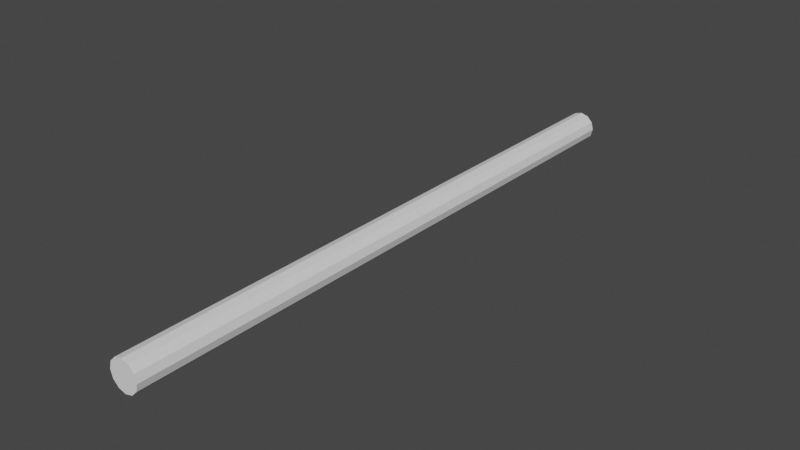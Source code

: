 # Source: ropeChain.blend  (saved by Blender 2.83.21; exported with 4.5.12 LTS)
import bpy
from mathutils import Matrix  # noqa: F401  (used for matrix-valued properties, if any)

bpy.ops.wm.read_factory_settings(use_empty=True)
scene = bpy.context.scene
scene.name = 'Scene'

# ---- collections
col_collection = bpy.data.collections.new('Collection'); scene.collection.children.link(col_collection)

# ---- world
world_world = bpy.data.worlds.new('World'); scene.world = world_world
world_world.use_nodes = True; world_world.node_tree.nodes.clear()
_N = world_world.node_tree.nodes; _L = world_world.node_tree.links
n0 = _N.new('ShaderNodeOutputWorld'); n0.name = 'World Output'; n0.location = (300, 300)
n1 = _N.new('ShaderNodeBackground'); n1.name = 'Background'; n1.location = (10, 300)
n1.inputs[0].default_value = (0.05088, 0.05088, 0.05088, 1.0)
_L.new(n1.outputs[0], n0.inputs[0])
n0.is_active_output = True
world_world.color = (0.05088, 0.05088, 0.05088)
world_world.use_sun_shadow = False
world_world.sun_shadow_jitter_overblur = 0.0

# ---- meshes
me_cylinder = bpy.data.meshes.new('Cylinder')
me_cylinder.from_pydata([(-8.949e-09, 4.0, -6.101), (-8.949e-09, 8.0, -6.1), (0.04957, 4.0, -6.087), (0.04957, 8.0, -6.087), (0.08586, 4.0, -6.05), (0.08586, 8.0, -6.05), (0.09914, 4.0, -6.0), (0.09914, 8.0, -6.0), (0.08586, 4.0, -5.95), (0.08586, 8.0, -5.95), (0.04957, 4.0, -5.913), (0.04957, 8.0, -5.913), (6.021e-09, 4.0, -5.9), (6.021e-09, 8.0, -5.899), (-0.04957, 4.0, -5.913), (-0.04957, 8.0, -5.913), (-0.08586, 4.0, -5.95), (-0.08586, 8.0, -5.95), (-0.09914, 4.0, -6.0), (-0.09914, 8.0, -6.0), (-0.08586, 4.0, -6.05), (-0.08586, 8.0, -6.05), (-0.04957, 4.0, -6.087), (-0.04957, 8.0, -6.087), (-8.949e-09, 6.0, -6.101), (0.04957, 6.0, -6.087), (0.08586, 6.0, -6.05), (0.09914, 6.0, -6.0), (0.08586, 6.0, -5.95), (0.04957, 6.0, -5.913), (6.021e-09, 6.0, -5.899), (-0.04957, 6.0, -5.913), (-0.08586, 6.0, -5.95), (-0.09914, 6.0, -6.0), (-0.08586, 6.0, -6.05), (-0.04957, 6.0, -6.087), (0.04957, 5.0, -6.087), (0.08586, 5.0, -6.05), (0.09914, 5.0, -6.0), (0.08586, 5.0, -5.95), (0.04957, 5.0, -5.913), (6.021e-09, 5.0, -5.899), (-0.04957, 5.0, -5.913), (-0.08586, 5.0, -5.95), (-0.09914, 5.0, -6.0), (-0.08586, 5.0, -6.05), (-0.04957, 5.0, -6.087), (-8.949e-09, 5.0, -6.101), (-8.949e-09, 7.0, -6.101), (0.04957, 7.0, -6.087), (0.08586, 7.0, -6.05), (0.09914, 7.0, -6.0), (0.08586, 7.0, -5.95), (0.04957, 7.0, -5.913), (6.021e-09, 7.0, -5.899), (-0.04957, 7.0, -5.913), (-0.08586, 7.0, -5.95), (-0.09914, 7.0, -6.0), (-0.08586, 7.0, -6.05), (-0.04957, 7.0, -6.087), (0.04957, 6.5, -6.087), (0.08586, 6.5, -6.05), (0.09914, 6.5, -6.0), (0.08586, 6.5, -5.95), (0.04957, 6.5, -5.913), (6.021e-09, 6.5, -5.899), (-0.04957, 6.5, -5.913), (-0.08586, 6.5, -5.95), (-0.09914, 6.5, -6.0), (-0.08586, 6.5, -6.05), (-0.04957, 6.5, -6.087), (-8.949e-09, 6.5, -6.101), (-8.949e-09, 7.5, -6.101), (0.04957, 7.5, -6.087), (0.08586, 7.5, -6.05), (0.09914, 7.5, -6.0), (0.08586, 7.5, -5.95), (0.04957, 7.5, -5.913), (6.021e-09, 7.5, -5.899), (-0.04957, 7.5, -5.913), (-0.08586, 7.5, -5.95), (-0.09914, 7.5, -6.0), (-0.08586, 7.5, -6.05), (-0.04957, 7.5, -6.087), (-8.949e-09, 5.5, -6.101), (0.04957, 5.5, -6.087), (0.08586, 5.5, -6.05), (0.09914, 5.5, -6.0), (0.08586, 5.5, -5.95), (0.04957, 5.5, -5.913), (6.021e-09, 5.5, -5.899), (-0.04957, 5.5, -5.913), (-0.08586, 5.5, -5.95), (-0.09914, 5.5, -6.0), (-0.08586, 5.5, -6.05), (-0.04957, 5.5, -6.087), (0.04957, 4.5, -6.087), (0.08586, 4.5, -6.05), (0.09914, 4.5, -6.0), (0.08586, 4.5, -5.95), (0.04957, 4.5, -5.913), (6.021e-09, 4.5, -5.899), (-0.04957, 4.5, -5.913), (-0.08586, 4.5, -5.95), (-0.09914, 4.5, -6.0), (-0.08586, 4.5, -6.05), (-0.04957, 4.5, -6.087), (-8.949e-09, 4.5, -6.101)], [], [(72, 1, 3, 73), (73, 3, 5, 74), (74, 5, 7, 75), (75, 7, 9, 76), (76, 9, 11, 77), (77, 11, 13, 78), (78, 13, 15, 79), (79, 15, 17, 80), (80, 17, 19, 81), (81, 19, 21, 82), (3, 1, 23, 21, 19, 17, 15, 13, 11, 9, 7, 5), (82, 21, 23, 83), (83, 23, 1, 72), (0, 2, 4, 6, 8, 10, 12, 14, 16, 18, 20, 22), (95, 35, 24, 84), (94, 34, 35, 95), (93, 33, 34, 94), (92, 32, 33, 93), (91, 31, 32, 92), (90, 30, 31, 91), (89, 29, 30, 90), (88, 28, 29, 89), (87, 27, 28, 88), (86, 26, 27, 87), (85, 25, 26, 86), (84, 24, 25, 85), (107, 47, 36, 96), (96, 36, 37, 97), (97, 37, 38, 98), (98, 38, 39, 99), (99, 39, 40, 100), (100, 40, 41, 101), (101, 41, 42, 102), (102, 42, 43, 103), (103, 43, 44, 104), (104, 44, 45, 105), (105, 45, 46, 106), (106, 46, 47, 107), (70, 59, 48, 71), (69, 58, 59, 70), (68, 57, 58, 69), (67, 56, 57, 68), (66, 55, 56, 67), (65, 54, 55, 66), (64, 53, 54, 65), (63, 52, 53, 64), (62, 51, 52, 63), (61, 50, 51, 62), (60, 49, 50, 61), (71, 48, 49, 60), (24, 71, 60, 25), (25, 60, 61, 26), (26, 61, 62, 27), (27, 62, 63, 28), (28, 63, 64, 29), (29, 64, 65, 30), (30, 65, 66, 31), (31, 66, 67, 32), (32, 67, 68, 33), (33, 68, 69, 34), (34, 69, 70, 35), (35, 70, 71, 24), (59, 83, 72, 48), (58, 82, 83, 59), (57, 81, 82, 58), (56, 80, 81, 57), (55, 79, 80, 56), (54, 78, 79, 55), (53, 77, 78, 54), (52, 76, 77, 53), (51, 75, 76, 52), (50, 74, 75, 51), (49, 73, 74, 50), (48, 72, 73, 49), (47, 84, 85, 36), (36, 85, 86, 37), (37, 86, 87, 38), (38, 87, 88, 39), (39, 88, 89, 40), (40, 89, 90, 41), (41, 90, 91, 42), (42, 91, 92, 43), (43, 92, 93, 44), (44, 93, 94, 45), (45, 94, 95, 46), (46, 95, 84, 47), (22, 106, 107, 0), (20, 105, 106, 22), (18, 104, 105, 20), (16, 103, 104, 18), (14, 102, 103, 16), (12, 101, 102, 14), (10, 100, 101, 12), (8, 99, 100, 10), (6, 98, 99, 8), (4, 97, 98, 6), (2, 96, 97, 4), (0, 107, 96, 2)])
_uv = me_cylinder.uv_layers.new(name='UVMap')
_uv.uv.foreach_set('vector', [1.0, 0.9375, 1.0, 1.0, 0.9167, 1.0, 0.9167, 0.9375, 0.9167, 0.9375, 0.9167, 1.0, 0.8333, 1.0, 0.8333, 0.9375, 0.8333, 0.9375, 0.8333, 1.0, 0.75, 1.0, 0.75, 0.9375, 0.75, 0.9375, 0.75, 1.0, 0.6667, 1.0, 0.6667, 0.9375, 0.6667, 0.9375, 0.6667, 1.0, 0.5833, 1.0, 0.5833, 0.9375, 0.5833, 0.9375, 0.5833, 1.0, 0.5, 1.0, 0.5, 0.9375, 0.5, 0.9375, 0.5, 1.0, 0.4167, 1.0, 0.4167, 0.9375, 0.4167, 0.9375, 0.4167, 1.0, 0.3333, 1.0, 0.3333, 0.9375, 0.3333, 0.9375, 0.3333, 1.0, 0.25, 1.0, 0.25, 0.9375, 0.25, 0.9375, 0.25, 1.0, 0.1667, 1.0, 0.1667, 0.9375, 0.37, 0.4578, 0.25, 0.49, 0.13, 0.4578, 0.04215, 0.37, 0.01, 0.25, 0.04215, 0.13, 0.13, 0.04215, 0.25, 0.01, 0.37, 0.04215, 0.4578, 0.13, 0.49, 0.25, 0.4578, 0.37, 0.1667, 0.9375, 0.1667, 1.0, 0.08333, 1.0, 0.08333, 0.9375, 0.08333, 0.9375, 0.08333, 1.0, 7.451e-08, 1.0, 7.451e-08, 0.9375, 0.75, 0.49, 0.87, 0.4578, 0.9578, 0.37, 0.99, 0.25, 0.9578, 0.13, 0.87, 0.04215, 0.75, 0.01, 0.63, 0.04215, 0.5422, 0.13, 0.51, 0.25, 0.5422, 0.37, 0.63, 0.4578, 0.08333, 0.6875, 0.08333, 0.75, 7.45e-08, 0.75, 7.45e-08, 0.6875, 0.1667, 0.6875, 0.1667, 0.75, 0.08333, 0.75, 0.08333, 0.6875, 0.25, 0.6875, 0.25, 0.75, 0.1667, 0.75, 0.1667, 0.6875, 0.3333, 0.6875, 0.3333, 0.75, 0.25, 0.75, 0.25, 0.6875, 0.4167, 0.6875, 0.4167, 0.75, 0.3333, 0.75, 0.3333, 0.6875, 0.5, 0.6875, 0.5, 0.75, 0.4167, 0.75, 0.4167, 0.6875, 0.5833, 0.6875, 0.5833, 0.75, 0.5, 0.75, 0.5, 0.6875, 0.6667, 0.6875, 0.6667, 0.75, 0.5833, 0.75, 0.5833, 0.6875, 0.75, 0.6875, 0.75, 0.75, 0.6667, 0.75, 0.6667, 0.6875, 0.8333, 0.6875, 0.8333, 0.75, 0.75, 0.75, 0.75, 0.6875, 0.9167, 0.6875, 0.9167, 0.75, 0.8333, 0.75, 0.8333, 0.6875, 1.0, 0.6875, 1.0, 0.75, 0.9167, 0.75, 0.9167, 0.6875, 1.0, 0.5625, 1.0, 0.625, 0.9167, 0.625, 0.9167, 0.5625, 0.9167, 0.5625, 0.9167, 0.625, 0.8333, 0.625, 0.8333, 0.5625, 0.8333, 0.5625, 0.8333, 0.625, 0.75, 0.625, 0.75, 0.5625, 0.75, 0.5625, 0.75, 0.625, 0.6667, 0.625, 0.6667, 0.5625, 0.6667, 0.5625, 0.6667, 0.625, 0.5833, 0.625, 0.5833, 0.5625, 0.5833, 0.5625, 0.5833, 0.625, 0.5, 0.625, 0.5, 0.5625, 0.5, 0.5625, 0.5, 0.625, 0.4167, 0.625, 0.4167, 0.5625, 0.4167, 0.5625, 0.4167, 0.625, 0.3333, 0.625, 0.3333, 0.5625, 0.3333, 0.5625, 0.3333, 0.625, 0.25, 0.625, 0.25, 0.5625, 0.25, 0.5625, 0.25, 0.625, 0.1667, 0.625, 0.1667, 0.5625, 0.1667, 0.5625, 0.1667, 0.625, 0.08333, 0.625, 0.08333, 0.5625, 0.08333, 0.5625, 0.08333, 0.625, 7.451e-08, 0.625, 7.451e-08, 0.5625, 0.08333, 0.8125, 0.08333, 0.875, 7.451e-08, 0.875, 7.45e-08, 0.8125, 0.1667, 0.8125, 0.1667, 0.875, 0.08333, 0.875, 0.08333, 0.8125, 0.25, 0.8125, 0.25, 0.875, 0.1667, 0.875, 0.1667, 0.8125, 0.3333, 0.8125, 0.3333, 0.875, 0.25, 0.875, 0.25, 0.8125, 0.4167, 0.8125, 0.4167, 0.875, 0.3333, 0.875, 0.3333, 0.8125, 0.5, 0.8125, 0.5, 0.875, 0.4167, 0.875, 0.4167, 0.8125, 0.5833, 0.8125, 0.5833, 0.875, 0.5, 0.875, 0.5, 0.8125, 0.6667, 0.8125, 0.6667, 0.875, 0.5833, 0.875, 0.5833, 0.8125, 0.75, 0.8125, 0.75, 0.875, 0.6667, 0.875, 0.6667, 0.8125, 0.8333, 0.8125, 0.8333, 0.875, 0.75, 0.875, 0.75, 0.8125, 0.9167, 0.8125, 0.9167, 0.875, 0.8333, 0.875, 0.8333, 0.8125, 1.0, 0.8125, 1.0, 0.875, 0.9167, 0.875, 0.9167, 0.8125, 1.0, 0.75, 1.0, 0.8125, 0.9167, 0.8125, 0.9167, 0.75, 0.9167, 0.75, 0.9167, 0.8125, 0.8333, 0.8125, 0.8333, 0.75, 0.8333, 0.75, 0.8333, 0.8125, 0.75, 0.8125, 0.75, 0.75, 0.75, 0.75, 0.75, 0.8125, 0.6667, 0.8125, 0.6667, 0.75, 0.6667, 0.75, 0.6667, 0.8125, 0.5833, 0.8125, 0.5833, 0.75, 0.5833, 0.75, 0.5833, 0.8125, 0.5, 0.8125, 0.5, 0.75, 0.5, 0.75, 0.5, 0.8125, 0.4167, 0.8125, 0.4167, 0.75, 0.4167, 0.75, 0.4167, 0.8125, 0.3333, 0.8125, 0.3333, 0.75, 0.3333, 0.75, 0.3333, 0.8125, 0.25, 0.8125, 0.25, 0.75, 0.25, 0.75, 0.25, 0.8125, 0.1667, 0.8125, 0.1667, 0.75, 0.1667, 0.75, 0.1667, 0.8125, 0.08333, 0.8125, 0.08333, 0.75, 0.08333, 0.75, 0.08333, 0.8125, 7.45e-08, 0.8125, 7.45e-08, 0.75, 0.08333, 0.875, 0.08333, 0.9375, 7.451e-08, 0.9375, 7.451e-08, 0.875, 0.1667, 0.875, 0.1667, 0.9375, 0.08333, 0.9375, 0.08333, 0.875, 0.25, 0.875, 0.25, 0.9375, 0.1667, 0.9375, 0.1667, 0.875, 0.3333, 0.875, 0.3333, 0.9375, 0.25, 0.9375, 0.25, 0.875, 0.4167, 0.875, 0.4167, 0.9375, 0.3333, 0.9375, 0.3333, 0.875, 0.5, 0.875, 0.5, 0.9375, 0.4167, 0.9375, 0.4167, 0.875, 0.5833, 0.875, 0.5833, 0.9375, 0.5, 0.9375, 0.5, 0.875, 0.6667, 0.875, 0.6667, 0.9375, 0.5833, 0.9375, 0.5833, 0.875, 0.75, 0.875, 0.75, 0.9375, 0.6667, 0.9375, 0.6667, 0.875, 0.8333, 0.875, 0.8333, 0.9375, 0.75, 0.9375, 0.75, 0.875, 0.9167, 0.875, 0.9167, 0.9375, 0.8333, 0.9375, 0.8333, 0.875, 1.0, 0.875, 1.0, 0.9375, 0.9167, 0.9375, 0.9167, 0.875, 1.0, 0.625, 1.0, 0.6875, 0.9167, 0.6875, 0.9167, 0.625, 0.9167, 0.625, 0.9167, 0.6875, 0.8333, 0.6875, 0.8333, 0.625, 0.8333, 0.625, 0.8333, 0.6875, 0.75, 0.6875, 0.75, 0.625, 0.75, 0.625, 0.75, 0.6875, 0.6667, 0.6875, 0.6667, 0.625, 0.6667, 0.625, 0.6667, 0.6875, 0.5833, 0.6875, 0.5833, 0.625, 0.5833, 0.625, 0.5833, 0.6875, 0.5, 0.6875, 0.5, 0.625, 0.5, 0.625, 0.5, 0.6875, 0.4167, 0.6875, 0.4167, 0.625, 0.4167, 0.625, 0.4167, 0.6875, 0.3333, 0.6875, 0.3333, 0.625, 0.3333, 0.625, 0.3333, 0.6875, 0.25, 0.6875, 0.25, 0.625, 0.25, 0.625, 0.25, 0.6875, 0.1667, 0.6875, 0.1667, 0.625, 0.1667, 0.625, 0.1667, 0.6875, 0.08333, 0.6875, 0.08333, 0.625, 0.08333, 0.625, 0.08333, 0.6875, 7.45e-08, 0.6875, 7.451e-08, 0.625, 0.08333, 0.5, 0.08333, 0.5625, 7.451e-08, 0.5625, 7.451e-08, 0.5, 0.1667, 0.5, 0.1667, 0.5625, 0.08333, 0.5625, 0.08333, 0.5, 0.25, 0.5, 0.25, 0.5625, 0.1667, 0.5625, 0.1667, 0.5, 0.3333, 0.5, 0.3333, 0.5625, 0.25, 0.5625, 0.25, 0.5, 0.4167, 0.5, 0.4167, 0.5625, 0.3333, 0.5625, 0.3333, 0.5, 0.5, 0.5, 0.5, 0.5625, 0.4167, 0.5625, 0.4167, 0.5, 0.5833, 0.5, 0.5833, 0.5625, 0.5, 0.5625, 0.5, 0.5, 0.6667, 0.5, 0.6667, 0.5625, 0.5833, 0.5625, 0.5833, 0.5, 0.75, 0.5, 0.75, 0.5625, 0.6667, 0.5625, 0.6667, 0.5, 0.8333, 0.5, 0.8333, 0.5625, 0.75, 0.5625, 0.75, 0.5, 0.9167, 0.5, 0.9167, 0.5625, 0.8333, 0.5625, 0.8333, 0.5, 1.0, 0.5, 1.0, 0.5625, 0.9167, 0.5625, 0.9167, 0.5])
me_cylinder.use_remesh_fix_poles = True
me_cylinder.use_remesh_preserve_attributes = False
me_cylinder.use_mirror_vertex_groups = False
me_cylinder.update()
arm_armature = bpy.data.armatures.new('Armature')  # bones are not reproduced

# ---- objects
ob_cylinder = bpy.data.objects.new('Cylinder', me_cylinder)
ob_armature = bpy.data.objects.new('Armature', arm_armature)

# ---- transforms, parenting, visibility, modifiers, constraints
ob_cylinder.parent = ob_armature
ob_cylinder.matrix_parent_inverse = Matrix(((1.0, -0.0, 0.0, -0.0), (-0.0, 1.0, -0.0, 0.0), (0.0, -0.0, 1.0, 6.0), (-0.0, 0.0, -0.0, 1.0)))
ob_cylinder.location = (0.0, 0.0, 0.0)
ob_cylinder.lineart.crease_threshold = 0.0
_vg = ob_cylinder.vertex_groups.new(name='Bone')
for _i, _w in zip([0, 1, 2, 3, 4, 5, 6, 7, 8, 9, 10, 11, 12, 13, 14, 15, 16, 17, 18, 19, 20, 22, 23, 24, 25, 26, 27, 28, 29, 30, 31, 32, 33, 34, 35, 36, 37, 38, 39, 40, 41, 42, 43, 44, 45, 46, 47, 48, 49, 50, 51, 52, 53, 54, 55, 56, 57, 58, 59, 60, 61, 62, 63, 64, 65, 66, 67, 68, 69, 70, 71, 72, 73, 74, 75, 76, 77, 78, 79, 80, 81, 82, 83, 84, 85, 86, 87, 88, 89, 90, 91, 92, 93, 94, 95, 96, 97, 98, 99, 100, 101, 102, 103, 104, 105, 106, 107], [1.0, 0.0, 1.0, 0.0, 1.0, 0.0, 1.0, 0.0, 1.0, 0.0, 0.9995, 0.0, 1.0, 0.0, 1.0, 0.0, 0.9999, 0.0, 1.0, 0.0, 1.0, 1.0, 0.0, 0.5, 0.5, 0.5, 0.5, 0.5, 0.4997, 0.5, 0.5, 0.5, 0.5, 0.5, 0.5, 0.75, 0.75, 0.75, 0.75, 0.7496, 0.75, 0.75, 0.7499, 0.75, 0.75, 0.75, 0.75, 0.25, 0.25, 0.25, 0.25, 0.25, 0.2499, 0.25, 0.25, 0.25, 0.25, 0.25, 0.25, 0.375, 0.375, 0.375, 0.375, 0.3748, 0.375, 0.375, 0.375, 0.375, 0.375, 0.375, 0.375, 0.125, 0.125, 0.125, 0.125, 0.125, 0.1249, 0.125, 0.125, 0.125, 0.125, 0.125, 0.125, 0.625, 0.625, 0.625, 0.625, 0.625, 0.6247, 0.625, 0.625, 0.625, 0.625, 0.625, 0.625, 0.875, 0.875, 0.875, 0.875, 0.8745, 0.875, 0.875, 0.8749, 0.875, 0.875, 0.875, 0.875]): _vg.add([_i], _w, 'REPLACE')
_vg = ob_cylinder.vertex_groups.new(name='Bone.001')
for _i, _w in zip([0, 1, 2, 3, 4, 5, 6, 7, 8, 9, 10, 11, 12, 13, 14, 15, 16, 17, 18, 19, 20, 21, 22, 23, 24, 25, 26, 27, 28, 29, 30, 31, 32, 33, 34, 35, 36, 37, 38, 39, 40, 41, 42, 43, 44, 45, 46, 47, 48, 49, 50, 51, 52, 53, 54, 55, 56, 57, 58, 59, 60, 61, 62, 63, 64, 65, 66, 67, 68, 69, 70, 71, 72, 73, 74, 75, 76, 77, 78, 79, 80, 81, 82, 83, 84, 85, 86, 87, 88, 89, 90, 91, 92, 93, 94, 95, 96, 97, 98, 99, 100, 101, 102, 103, 104, 105, 106, 107], [0.9934, 0.9999, 0.9999, 0.9644, 0.9983, 0.9991, 0.9997, 1.0, 0.9996, 0.9791, 0.9997, 0.9921, 0.9932, 0.9999, 0.999, 0.9982, 0.9995, 0.9976, 0.9991, 0.9865, 1.0, 0.9999, 0.9872, 0.9994, 0.9966, 0.9822, 0.9987, 0.9999, 0.9893, 0.9959, 0.9966, 0.9986, 0.9985, 0.9928, 0.9999, 0.9933, 0.9911, 0.9985, 0.9998, 0.9945, 0.9978, 0.9949, 0.9988, 0.999, 0.996, 0.9999, 0.9902, 0.995, 0.9983, 0.9733, 0.9989, 0.9999, 0.9842, 0.994, 0.9983, 0.9984, 0.9981, 0.9897, 0.9999, 0.9964, 0.9778, 0.9988, 0.9999, 0.9868, 0.9949, 0.9974, 0.9985, 0.9983, 0.9913, 0.9999, 0.9948, 0.9974, 0.9991, 0.9689, 0.999, 1.0, 0.9816, 0.993, 0.9991, 0.9983, 0.9978, 0.9881, 0.9999, 0.9979, 0.9958, 0.9866, 0.9986, 0.9998, 0.9919, 0.9968, 0.9958, 0.9987, 0.9988, 0.9944, 0.9999, 0.9918, 0.9955, 0.9984, 0.9998, 0.997, 0.9987, 0.9941, 0.9989, 0.9992, 0.9976, 1.0, 0.9887, 0.9942]): _vg.add([_i], _w, 'REPLACE')
_vg = ob_cylinder.vertex_groups.new(name='Bone.002')
for _i, _w in zip([0, 1, 2, 3, 4, 5, 6, 7, 8, 9, 11, 12, 13, 14, 15, 16, 17, 18, 19, 20, 21, 22, 23, 24, 25, 26, 27, 28, 29, 30, 31, 32, 33, 34, 35, 36, 37, 38, 39, 40, 41, 42, 43, 44, 45, 46, 47, 48, 49, 50, 51, 52, 53, 54, 55, 56, 57, 58, 59, 60, 61, 62, 63, 64, 65, 66, 67, 68, 69, 70, 71, 72, 73, 74, 75, 76, 77, 78, 79, 80, 81, 82, 83, 84, 85, 86, 87, 88, 89, 90, 91, 92, 93, 94, 95, 96, 97, 98, 99, 100, 101, 102, 103, 104, 105, 106, 107], [0.0, 0.9851, 0.0, 1.0, 0.0, 1.0, 0.0, 1.0, 0.0, 1.0, 0.9986, 0.0, 0.9999, 0.0, 1.0, 0.0, 0.9999, 0.0, 0.9998, 0.0, 1.0, 0.0, 1.0, 0.4925, 0.5, 0.5, 0.5, 0.5, 0.4993, 0.4999, 0.5, 0.5, 0.4999, 0.5, 0.5, 0.25, 0.25, 0.25, 0.25, 0.2496, 0.25, 0.25, 0.25, 0.25, 0.25, 0.25, 0.2463, 0.7388, 0.75, 0.75, 0.75, 0.75, 0.7489, 0.7499, 0.75, 0.7499, 0.7499, 0.75, 0.75, 0.625, 0.625, 0.625, 0.625, 0.6241, 0.6249, 0.625, 0.625, 0.6249, 0.625, 0.625, 0.6157, 0.862, 0.875, 0.875, 0.875, 0.875, 0.8738, 0.8749, 0.875, 0.8749, 0.8749, 0.875, 0.875, 0.3694, 0.375, 0.375, 0.375, 0.375, 0.3745, 0.3749, 0.375, 0.375, 0.3749, 0.375, 0.375, 0.125, 0.125, 0.125, 0.125, 0.1248, 0.125, 0.125, 0.125, 0.125, 0.125, 0.125, 0.1231]): _vg.add([_i], _w, 'REPLACE')
_m = ob_cylinder.modifiers.new('Armature', 'ARMATURE')
_m.object = ob_armature
ob_armature.location = (0.0, -6.0, 0.0)
ob_armature.lineart.crease_threshold = 0.0

# ---- collection membership
col_collection.objects.link(ob_cylinder)
col_collection.objects.link(ob_armature)

# ---- scene / render settings (as saved in the file)
scene.frame_start = 1; scene.frame_end = 250; scene.frame_set(1)
scene.render.engine = 'BLENDER_EEVEE_NEXT'
scene.cycles.use_denoising = False
scene.cycles.samples = 128
scene.cycles.sampling_pattern = 'TABULATED_SOBOL'
scene.cycles.use_adaptive_sampling = False
scene.cycles.use_light_tree = False
scene.view_settings.view_transform = 'Filmic'
bpy.context.view_layer.update()

# ---- added for rendering (the .blend has no active camera and no usable light): camera, sun
cam_auto = bpy.data.cameras.new('AutoCamera')
cam_auto.lens = 50.0
cam_auto.sensor_width = 36.0
cam_auto.clip_end = 1000.0
ob_auto_camera = bpy.data.objects.new('AutoCamera', cam_auto)
scene.collection.objects.link(ob_auto_camera)
ob_auto_camera.location = (3.71015, -4.45214, 2.96812)
ob_auto_camera.rotation_euler = (1.09748, -7.21219e-08, 0.694738)
scene.camera = ob_auto_camera
light_auto_sun = bpy.data.lights.new('AutoSun', 'SUN')
light_auto_sun.energy = 3.0
light_auto_sun.angle = 0.0523599
ob_auto_sun = bpy.data.objects.new('AutoSun', light_auto_sun)
scene.collection.objects.link(ob_auto_sun)
ob_auto_sun.rotation_euler = (0.872665, 0.174533, 0.523599)
bpy.context.view_layer.update()
